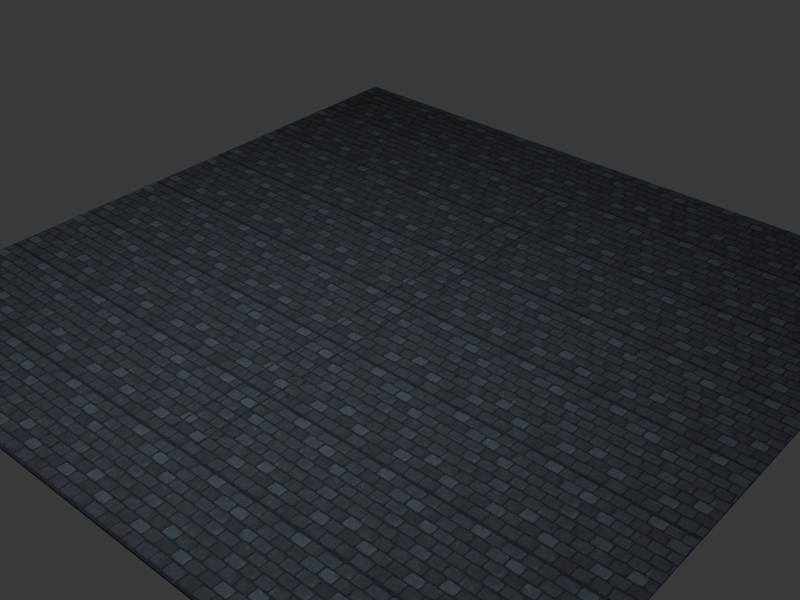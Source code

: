 # Source: env-ground-a.blend  (saved by Blender 5.2.44; exported with 4.5.12 LTS)
import bpy
from mathutils import Matrix  # noqa: F401  (used for matrix-valued properties, if any)

bpy.ops.wm.read_factory_settings(use_empty=True)
scene = bpy.context.scene
scene.name = 'Scene'

# ---- collections
col_00_guides = bpy.data.collections.new('00_GUIDES'); scene.collection.children.link(col_00_guides)
col_10_render = bpy.data.collections.new('10_RENDER'); scene.collection.children.link(col_10_render)
col_20_collision = bpy.data.collections.new('20_COLLISION'); scene.collection.children.link(col_20_collision)
col_30_sockets = bpy.data.collections.new('30_SOCKETS'); scene.collection.children.link(col_30_sockets)
col_90_review = bpy.data.collections.new('90_REVIEW'); scene.collection.children.link(col_90_review)

# ---- images (referenced by path relative to the original .blend; pixels are not part of the script)
import os
ASSET_DIR = os.environ.get("B2B_ASSET_DIR", "")  # directory of the original .blend (textures are referenced by path, not embedded)
HERE = os.path.dirname(os.path.abspath(__file__))  # packed textures are extracted next to this script under _unpacked/

def load_image(name, relpath, width, height, colorspace="sRGB"):
    """Load a texture the original file referenced (path relative to the .blend, or extracted next to this script)."""
    p = next((c for c in (os.path.join(HERE, relpath), os.path.join(ASSET_DIR, relpath)) if relpath and os.path.exists(c)), "")
    if p:
        img = bpy.data.images.load(p, check_existing=True)
        img.name = name
    else:  # same state as the original file: an image datablock whose file is absent (Cycles renders it pink)
        img = bpy.data.images.new(name, width, height)
        img.source = "FILE"
        img.filepath = "//" + (relpath or name)
    img.colorspace_settings.name = colorspace
    return img
img_tex_plaster_cobble = load_image('TEX_Plaster_Cobble', '_unpacked/TEX_Plaster_Cobble.9f4b30e7.png', 1024, 1024, 'sRGB')

# ---- materials (node trees are filled in below, after node groups)
mat_mat_plaster = bpy.data.materials.new('MAT_Plaster')
mat_mat_plaster.use_backface_culling = True

# ---- material node trees
mat_mat_plaster.use_nodes = True; mat_mat_plaster.node_tree.nodes.clear()
_N = mat_mat_plaster.node_tree.nodes; _L = mat_mat_plaster.node_tree.links
n0 = _N.new('ShaderNodeBsdfPrincipled'); n0.name = 'Principled BSDF'; n0.location = (-200, 100)
n0.inputs[2].default_value = 0.9
n0.inputs[10].default_value = 0.005
n1 = _N.new('ShaderNodeOutputMaterial'); n1.name = 'Material Output'; n1.location = (200, 100)
n2 = _N.new('ShaderNodeTexImage'); n2.name = 'TEX_Plaster_Cobble'; n2.location = (0, 0)
n2.image = img_tex_plaster_cobble
n3 = _N.new('ShaderNodeMix'); n3.name = 'Rubble_AlbedoTint'; n3.location = (0, 0)
n3.data_type = 'RGBA'
n3.blend_type = 'MULTIPLY'
n3.inputs[0].default_value = 1.0
n3.inputs[7].default_value = (0.8, 0.9, 1.0, 1.0)
_L.new(n0.outputs[0], n1.inputs[0])
_L.new(n2.outputs[0], n3.inputs[6])
_L.new(n3.outputs[2], n0.inputs[0])
n1.is_active_output = True

# ---- world
world_review_world = bpy.data.worlds.new('REVIEW_World'); scene.world = world_review_world
world_review_world.use_nodes = True; world_review_world.node_tree.nodes.clear()
_N = world_review_world.node_tree.nodes; _L = world_review_world.node_tree.links
n0 = _N.new('ShaderNodeBackground'); n0.name = 'Background'; n0.location = (-200, 100)
n0.inputs[0].default_value = (0.05, 0.05, 0.05, 1.0)
n1 = _N.new('ShaderNodeOutputWorld'); n1.name = 'World Output'; n1.location = (200, 100)
_L.new(n0.outputs[0], n1.inputs[0])
n1.is_active_output = True
world_review_world.color = (0.15, 0.18, 0.25)

# ---- cameras
cam_review_ground_camera = bpy.data.cameras.new('REVIEW_Ground_camera')

# ---- lights
light_review_softbox_light = bpy.data.lights.new('REVIEW_Softbox_light', 'AREA')
light_review_softbox_light.energy = 2200.0
light_review_softbox_light.shape = 'DISK'
light_review_softbox_light.size = 20.0
light_review_softbox_light.size_y = 1.0

# ---- meshes
me_guide_calibration_mesh = bpy.data.meshes.new('GUIDE_Calibration_mesh')
me_guide_calibration_mesh.from_pydata([(2.143e-17, 0.0, 0.0), (1.98e-17, 8.201e-18, 0.0), (1.515e-17, 1.515e-17, 0.0), (8.201e-18, 1.98e-17, 0.0), (1.312e-33, 2.143e-17, 0.0), (-8.201e-18, 1.98e-17, 0.0), (-1.515e-17, 1.515e-17, 0.0), (-1.98e-17, 8.201e-18, 0.0), (-2.143e-17, 2.625e-33, 0.0), (-1.98e-17, -8.201e-18, 0.0), (-1.515e-17, -1.515e-17, 0.0), (-8.201e-18, -1.98e-17, 0.0), (-3.937e-33, -2.143e-17, 0.0), (8.201e-18, -1.98e-17, 0.0), (1.515e-17, -1.515e-17, 0.0), (1.98e-17, -8.201e-18, 0.0), (0.09059, 0.0, 0.01193), (0.08369, 0.03467, 0.01193), (0.06405, 0.06405, 0.01193), (0.03467, 0.08369, 0.01193), (5.547e-18, 0.09059, 0.01193), (-0.03467, 0.08369, 0.01193), (-0.06405, 0.06405, 0.01193), (-0.08369, 0.03467, 0.01193), (-0.09059, 1.109e-17, 0.01193), (-0.08369, -0.03467, 0.01193), (-0.06405, -0.06405, 0.01193), (-0.03467, -0.08369, 0.01193), (-1.664e-17, -0.09059, 0.01193), (0.03467, -0.08369, 0.01193), (0.06405, -0.06405, 0.01193), (0.08369, -0.03467, 0.01193), (0.175, 0.0, 0.04689), (0.1617, 0.06697, 0.04689), (0.1237, 0.1237, 0.04689), (0.06697, 0.1617, 0.04689), (1.072e-17, 0.175, 0.04689), (-0.06697, 0.1617, 0.04689), (-0.1237, 0.1237, 0.04689), (-0.1617, 0.06697, 0.04689), (-0.175, 2.143e-17, 0.04689), (-0.1617, -0.06697, 0.04689), (-0.1237, -0.1237, 0.04689), (-0.06697, -0.1617, 0.04689), (-3.215e-17, -0.175, 0.04689), (0.06697, -0.1617, 0.04689), (0.1237, -0.1237, 0.04689), (0.1617, -0.06697, 0.04689), (0.2475, 0.0, 0.1025), (0.2286, 0.09471, 0.1025), (0.175, 0.175, 0.1025), (0.09471, 0.2286, 0.1025), (1.515e-17, 0.2475, 0.1025), (-0.09471, 0.2286, 0.1025), (-0.175, 0.175, 0.1025), (-0.2286, 0.09471, 0.1025), (-0.2475, 3.031e-17, 0.1025), (-0.2286, -0.09471, 0.1025), (-0.175, -0.175, 0.1025), (-0.09471, -0.2286, 0.1025), (-4.546e-17, -0.2475, 0.1025), (0.09471, -0.2286, 0.1025), (0.175, -0.175, 0.1025), (0.2286, -0.09471, 0.1025), (0.3031, 0.0, 0.175), (0.28, 0.116, 0.175), (0.2143, 0.2143, 0.175), (0.116, 0.28, 0.175), (1.856e-17, 0.3031, 0.175), (-0.116, 0.28, 0.175), (-0.2143, 0.2143, 0.175), (-0.28, 0.116, 0.175), (-0.3031, 3.712e-17, 0.175), (-0.28, -0.116, 0.175), (-0.2143, -0.2143, 0.175), (-0.116, -0.28, 0.175), (-5.568e-17, -0.3031, 0.175), (0.116, -0.28, 0.175), (0.2143, -0.2143, 0.175), (0.28, -0.116, 0.175), (0.3381, 0.0, 0.2594), (0.3123, 0.1294, 0.2594), (0.2391, 0.2391, 0.2594), (0.1294, 0.3123, 0.2594), (2.07e-17, 0.3381, 0.2594), (-0.1294, 0.3123, 0.2594), (-0.2391, 0.2391, 0.2594), (-0.3123, 0.1294, 0.2594), (-0.3381, 4.14e-17, 0.2594), (-0.3123, -0.1294, 0.2594), (-0.2391, -0.2391, 0.2594), (-0.1294, -0.3123, 0.2594), (-6.21e-17, -0.3381, 0.2594), (0.1294, -0.3123, 0.2594), (0.2391, -0.2391, 0.2594), (0.3123, -0.1294, 0.2594), (0.35, 0.0, 0.35), (0.3234, 0.1339, 0.35), (0.2475, 0.2475, 0.35), (0.1339, 0.3234, 0.35), (2.143e-17, 0.35, 0.35), (-0.1339, 0.3234, 0.35), (-0.2475, 0.2475, 0.35), (-0.3234, 0.1339, 0.35), (-0.35, 4.286e-17, 0.35), (-0.3234, -0.1339, 0.35), (-0.2475, -0.2475, 0.35), (-0.1339, -0.3234, 0.35), (-6.429e-17, -0.35, 0.35), (0.1339, -0.3234, 0.35), (0.2475, -0.2475, 0.35), (0.3234, -0.1339, 0.35), (0.35, 0.0, 1.35), (0.3234, 0.1339, 1.35), (0.2475, 0.2475, 1.35), (0.1339, 0.3234, 1.35), (2.143e-17, 0.35, 1.35), (-0.1339, 0.3234, 1.35), (-0.2475, 0.2475, 1.35), (-0.3234, 0.1339, 1.35), (-0.35, 4.286e-17, 1.35), (-0.3234, -0.1339, 1.35), (-0.2475, -0.2475, 1.35), (-0.1339, -0.3234, 1.35), (-6.429e-17, -0.35, 1.35), (0.1339, -0.3234, 1.35), (0.2475, -0.2475, 1.35), (0.3234, -0.1339, 1.35), (0.3381, 0.0, 1.441), (0.3123, 0.1294, 1.441), (0.2391, 0.2391, 1.441), (0.1294, 0.3123, 1.441), (2.07e-17, 0.3381, 1.441), (-0.1294, 0.3123, 1.441), (-0.2391, 0.2391, 1.441), (-0.3123, 0.1294, 1.441), (-0.3381, 4.14e-17, 1.441), (-0.3123, -0.1294, 1.441), (-0.2391, -0.2391, 1.441), (-0.1294, -0.3123, 1.441), (-6.21e-17, -0.3381, 1.441), (0.1294, -0.3123, 1.441), (0.2391, -0.2391, 1.441), (0.3123, -0.1294, 1.441), (0.3031, 0.0, 1.525), (0.28, 0.116, 1.525), (0.2143, 0.2143, 1.525), (0.116, 0.28, 1.525), (1.856e-17, 0.3031, 1.525), (-0.116, 0.28, 1.525), (-0.2143, 0.2143, 1.525), (-0.28, 0.116, 1.525), (-0.3031, 3.712e-17, 1.525), (-0.28, -0.116, 1.525), (-0.2143, -0.2143, 1.525), (-0.116, -0.28, 1.525), (-5.568e-17, -0.3031, 1.525), (0.116, -0.28, 1.525), (0.2143, -0.2143, 1.525), (0.28, -0.116, 1.525), (0.2475, 0.0, 1.597), (0.2286, 0.09471, 1.597), (0.175, 0.175, 1.597), (0.09471, 0.2286, 1.597), (1.515e-17, 0.2475, 1.597), (-0.09471, 0.2286, 1.597), (-0.175, 0.175, 1.597), (-0.2286, 0.09471, 1.597), (-0.2475, 3.031e-17, 1.597), (-0.2286, -0.09471, 1.597), (-0.175, -0.175, 1.597), (-0.09471, -0.2286, 1.597), (-4.546e-17, -0.2475, 1.597), (0.09471, -0.2286, 1.597), (0.175, -0.175, 1.597), (0.2286, -0.09471, 1.597), (0.175, 0.0, 1.653), (0.1617, 0.06697, 1.653), (0.1237, 0.1237, 1.653), (0.06697, 0.1617, 1.653), (1.072e-17, 0.175, 1.653), (-0.06697, 0.1617, 1.653), (-0.1237, 0.1237, 1.653), (-0.1617, 0.06697, 1.653), (-0.175, 2.143e-17, 1.653), (-0.1617, -0.06697, 1.653), (-0.1237, -0.1237, 1.653), (-0.06697, -0.1617, 1.653), (-3.215e-17, -0.175, 1.653), (0.06697, -0.1617, 1.653), (0.1237, -0.1237, 1.653), (0.1617, -0.06697, 1.653), (0.09059, 0.0, 1.688), (0.08369, 0.03467, 1.688), (0.06405, 0.06405, 1.688), (0.03467, 0.08369, 1.688), (5.547e-18, 0.09059, 1.688), (-0.03467, 0.08369, 1.688), (-0.06405, 0.06405, 1.688), (-0.08369, 0.03467, 1.688), (-0.09059, 1.109e-17, 1.688), (-0.08369, -0.03467, 1.688), (-0.06405, -0.06405, 1.688), (-0.03467, -0.08369, 1.688), (-1.664e-17, -0.09059, 1.688), (0.03467, -0.08369, 1.688), (0.06405, -0.06405, 1.688), (0.08369, -0.03467, 1.688), (2.143e-17, 0.0, 1.7), (1.98e-17, 8.201e-18, 1.7), (1.515e-17, 1.515e-17, 1.7), (8.201e-18, 1.98e-17, 1.7), (1.312e-33, 2.143e-17, 1.7), (-8.201e-18, 1.98e-17, 1.7), (-1.515e-17, 1.515e-17, 1.7), (-1.98e-17, 8.201e-18, 1.7), (-2.143e-17, 2.625e-33, 1.7), (-1.98e-17, -8.201e-18, 1.7), (-1.515e-17, -1.515e-17, 1.7), (-8.201e-18, -1.98e-17, 1.7), (-3.937e-33, -2.143e-17, 1.7), (8.201e-18, -1.98e-17, 1.7), (1.515e-17, -1.515e-17, 1.7), (1.98e-17, -8.201e-18, 1.7)], [], [(0, 1, 17, 16), (1, 2, 18, 17), (2, 3, 19, 18), (3, 4, 20, 19), (4, 5, 21, 20), (5, 6, 22, 21), (6, 7, 23, 22), (7, 8, 24, 23), (8, 9, 25, 24), (9, 10, 26, 25), (10, 11, 27, 26), (11, 12, 28, 27), (12, 13, 29, 28), (13, 14, 30, 29), (14, 15, 31, 30), (15, 0, 16, 31), (16, 17, 33, 32), (17, 18, 34, 33), (18, 19, 35, 34), (19, 20, 36, 35), (20, 21, 37, 36), (21, 22, 38, 37), (22, 23, 39, 38), (23, 24, 40, 39), (24, 25, 41, 40), (25, 26, 42, 41), (26, 27, 43, 42), (27, 28, 44, 43), (28, 29, 45, 44), (29, 30, 46, 45), (30, 31, 47, 46), (31, 16, 32, 47), (32, 33, 49, 48), (33, 34, 50, 49), (34, 35, 51, 50), (35, 36, 52, 51), (36, 37, 53, 52), (37, 38, 54, 53), (38, 39, 55, 54), (39, 40, 56, 55), (40, 41, 57, 56), (41, 42, 58, 57), (42, 43, 59, 58), (43, 44, 60, 59), (44, 45, 61, 60), (45, 46, 62, 61), (46, 47, 63, 62), (47, 32, 48, 63), (48, 49, 65, 64), (49, 50, 66, 65), (50, 51, 67, 66), (51, 52, 68, 67), (52, 53, 69, 68), (53, 54, 70, 69), (54, 55, 71, 70), (55, 56, 72, 71), (56, 57, 73, 72), (57, 58, 74, 73), (58, 59, 75, 74), (59, 60, 76, 75), (60, 61, 77, 76), (61, 62, 78, 77), (62, 63, 79, 78), (63, 48, 64, 79), (64, 65, 81, 80), (65, 66, 82, 81), (66, 67, 83, 82), (67, 68, 84, 83), (68, 69, 85, 84), (69, 70, 86, 85), (70, 71, 87, 86), (71, 72, 88, 87), (72, 73, 89, 88), (73, 74, 90, 89), (74, 75, 91, 90), (75, 76, 92, 91), (76, 77, 93, 92), (77, 78, 94, 93), (78, 79, 95, 94), (79, 64, 80, 95), (80, 81, 97, 96), (81, 82, 98, 97), (82, 83, 99, 98), (83, 84, 100, 99), (84, 85, 101, 100), (85, 86, 102, 101), (86, 87, 103, 102), (87, 88, 104, 103), (88, 89, 105, 104), (89, 90, 106, 105), (90, 91, 107, 106), (91, 92, 108, 107), (92, 93, 109, 108), (93, 94, 110, 109), (94, 95, 111, 110), (95, 80, 96, 111), (96, 97, 113, 112), (97, 98, 114, 113), (98, 99, 115, 114), (99, 100, 116, 115), (100, 101, 117, 116), (101, 102, 118, 117), (102, 103, 119, 118), (103, 104, 120, 119), (104, 105, 121, 120), (105, 106, 122, 121), (106, 107, 123, 122), (107, 108, 124, 123), (108, 109, 125, 124), (109, 110, 126, 125), (110, 111, 127, 126), (111, 96, 112, 127), (112, 113, 129, 128), (113, 114, 130, 129), (114, 115, 131, 130), (115, 116, 132, 131), (116, 117, 133, 132), (117, 118, 134, 133), (118, 119, 135, 134), (119, 120, 136, 135), (120, 121, 137, 136), (121, 122, 138, 137), (122, 123, 139, 138), (123, 124, 140, 139), (124, 125, 141, 140), (125, 126, 142, 141), (126, 127, 143, 142), (127, 112, 128, 143), (128, 129, 145, 144), (129, 130, 146, 145), (130, 131, 147, 146), (131, 132, 148, 147), (132, 133, 149, 148), (133, 134, 150, 149), (134, 135, 151, 150), (135, 136, 152, 151), (136, 137, 153, 152), (137, 138, 154, 153), (138, 139, 155, 154), (139, 140, 156, 155), (140, 141, 157, 156), (141, 142, 158, 157), (142, 143, 159, 158), (143, 128, 144, 159), (144, 145, 161, 160), (145, 146, 162, 161), (146, 147, 163, 162), (147, 148, 164, 163), (148, 149, 165, 164), (149, 150, 166, 165), (150, 151, 167, 166), (151, 152, 168, 167), (152, 153, 169, 168), (153, 154, 170, 169), (154, 155, 171, 170), (155, 156, 172, 171), (156, 157, 173, 172), (157, 158, 174, 173), (158, 159, 175, 174), (159, 144, 160, 175), (160, 161, 177, 176), (161, 162, 178, 177), (162, 163, 179, 178), (163, 164, 180, 179), (164, 165, 181, 180), (165, 166, 182, 181), (166, 167, 183, 182), (167, 168, 184, 183), (168, 169, 185, 184), (169, 170, 186, 185), (170, 171, 187, 186), (171, 172, 188, 187), (172, 173, 189, 188), (173, 174, 190, 189), (174, 175, 191, 190), (175, 160, 176, 191), (176, 177, 193, 192), (177, 178, 194, 193), (178, 179, 195, 194), (179, 180, 196, 195), (180, 181, 197, 196), (181, 182, 198, 197), (182, 183, 199, 198), (183, 184, 200, 199), (184, 185, 201, 200), (185, 186, 202, 201), (186, 187, 203, 202), (187, 188, 204, 203), (188, 189, 205, 204), (189, 190, 206, 205), (190, 191, 207, 206), (191, 176, 192, 207), (192, 193, 209, 208), (193, 194, 210, 209), (194, 195, 211, 210), (195, 196, 212, 211), (196, 197, 213, 212), (197, 198, 214, 213), (198, 199, 215, 214), (199, 200, 216, 215), (200, 201, 217, 216), (201, 202, 218, 217), (202, 203, 219, 218), (203, 204, 220, 219), (204, 205, 221, 220), (205, 206, 222, 221), (206, 207, 223, 222), (207, 192, 208, 223)])
me_guide_calibration_mesh.update()
me_vis_cobble_field_mesh = bpy.data.meshes.new('VIS_cobble_field_mesh')
me_vis_cobble_field_mesh.from_pydata([(-13.9, -13.9, -0.072), (13.9, -13.9, -0.072), (-13.9, 13.9, -0.072), (13.9, 13.9, -0.072), (-13.9, -13.9, -0.002), (13.9, -13.9, -0.002), (-13.9, 13.9, -0.002), (13.9, 13.9, -0.002)], [], [(0, 2, 3, 1), (4, 5, 7, 6), (0, 1, 5, 4), (2, 6, 7, 3), (0, 4, 6, 2), (1, 3, 7, 5)])
_uv = me_vis_cobble_field_mesh.uv_layers.new(name='UV_Atlas')
_uv.uv.foreach_set('vector', [1.098e-07, 1.098e-07, 1.098e-07, 8.0, 8.0, 8.0, 8.0, 1.098e-07, 1.098e-07, 1.098e-07, 8.0, 1.098e-07, 8.0, 8.0, 1.098e-07, 8.0, 1.098e-07, 1.098e-07, 8.0, 1.098e-07, 8.0, 1.098e-07, 1.098e-07, 1.098e-07, 1.098e-07, 8.0, 1.098e-07, 8.0, 8.0, 8.0, 8.0, 8.0, 1.098e-07, 1.098e-07, 1.098e-07, 1.098e-07, 1.098e-07, 8.0, 1.098e-07, 8.0, 8.0, 1.098e-07, 8.0, 8.0, 8.0, 8.0, 8.0, 1.098e-07])
me_vis_cobble_field_mesh.materials.append(mat_mat_plaster)
me_vis_cobble_field_mesh.update()
me_vis_tram_scars_mesh = bpy.data.meshes.new('VIS_tram_scars_mesh')
me_vis_tram_scars_mesh.from_pydata([(-0.635, -10.0, -0.001), (-0.565, -10.0, -0.001), (-0.565, 10.0, -0.001), (-0.635, 10.0, -0.001), (0.565, -10.0, -0.001), (0.635, -10.0, -0.001), (0.635, 10.0, -0.001), (0.565, 10.0, -0.001)], [], [(0, 1, 2, 3), (4, 5, 6, 7)])
_uv = me_vis_tram_scars_mesh.uv_layers.new(name='UV_Atlas')
_uv.uv.foreach_set('vector', [0.0, 0.998, 0.0, 0.998, 5.755, 0.998, 5.755, 0.998, 0.0, 0.998, 0.0, 0.998, 5.755, 0.998, 5.755, 0.998])
me_vis_tram_scars_mesh.materials.append(mat_mat_plaster)
me_vis_tram_scars_mesh.update()
me_col_ground_mesh = bpy.data.meshes.new('COL_ground_mesh')
me_col_ground_mesh.from_pydata([(-13.9, -13.9, -0.5), (-13.9, -13.9, 0.0), (-13.9, 13.9, -0.5), (-13.9, 13.9, 0.0), (13.9, -13.9, -0.5), (13.9, -13.9, 0.0), (13.9, 13.9, -0.5), (13.9, 13.9, 0.0)], [], [(0, 1, 3, 2), (2, 3, 7, 6), (6, 7, 5, 4), (4, 5, 1, 0), (2, 6, 4, 0), (7, 3, 1, 5)])
_uv = me_col_ground_mesh.uv_layers.new(name='UVMap')
_uv.uv.foreach_set('vector', [0.375, 0.0, 0.625, 0.0, 0.625, 0.25, 0.375, 0.25, 0.375, 0.25, 0.625, 0.25, 0.625, 0.5, 0.375, 0.5, 0.375, 0.5, 0.625, 0.5, 0.625, 0.75, 0.375, 0.75, 0.375, 0.75, 0.625, 0.75, 0.625, 1.0, 0.375, 1.0, 0.125, 0.5, 0.375, 0.5, 0.375, 0.75, 0.125, 0.75, 0.625, 0.5, 0.875, 0.5, 0.875, 0.75, 0.625, 0.75])
me_col_ground_mesh.update()

# ---- objects
ob_guide_calibration = bpy.data.objects.new('GUIDE_Calibration', me_guide_calibration_mesh)
ob_env_ground_a = bpy.data.objects.new('env-ground-a', None)
ob_vis_cobble_field = bpy.data.objects.new('VIS_cobble_field', me_vis_cobble_field_mesh)
ob_vis_tram_scars = bpy.data.objects.new('VIS_tram_scars', me_vis_tram_scars_mesh)
ob_col_ground = bpy.data.objects.new('COL_ground', me_col_ground_mesh)
ob_review_ground = bpy.data.objects.new('REVIEW_Ground', cam_review_ground_camera)
ob_review_softbox = bpy.data.objects.new('REVIEW_Softbox', light_review_softbox_light)

# ---- transforms, parenting, visibility, modifiers, constraints
ob_guide_calibration.location = (-15.0, 0.0, 0.0)
ob_guide_calibration.hide_render = True
ob_env_ground_a.location = (0.0, 0.0, 0.0)
ob_vis_cobble_field.parent = ob_env_ground_a
ob_vis_cobble_field.location = (0.0, 0.0, 0.0)
ob_vis_tram_scars.parent = ob_env_ground_a
ob_vis_tram_scars.location = (0.0, 0.0, 0.0)
ob_col_ground.parent = ob_env_ground_a
ob_col_ground.location = (0.0, 0.0, 0.0)
ob_col_ground.hide_render = True
ob_col_ground.display_type = 'WIRE'
ob_review_ground.location = (22.0, -25.0, 22.0)
ob_review_ground.rotation_euler = (0.987, -6.94e-09, 0.7217)
ob_review_softbox.location = (0.0, -7.0, 20.0)

# ---- collection membership
col_00_guides.objects.link(ob_guide_calibration)
col_10_render.objects.link(ob_env_ground_a)
col_10_render.objects.link(ob_vis_cobble_field)
col_10_render.objects.link(ob_vis_tram_scars)
col_20_collision.objects.link(ob_col_ground)
col_90_review.objects.link(ob_review_ground)
col_90_review.objects.link(ob_review_softbox)

# ---- scene / render settings (as saved in the file)
scene.camera = ob_review_ground
scene.frame_start = 1; scene.frame_end = 250; scene.frame_set(1)
scene.render.engine = 'CYCLES'
scene.render.resolution_x = 960
scene.render.resolution_y = 720
scene.render.bake_bias = 0.0
scene.render.bake_samples = 0
scene.render.compositor_device = 'GPU'
scene.cycles.samples = 16
scene.eevee.use_volume_custom_range = False
scene.eevee.fast_gi_thickness_near = 0.1
scene.eevee.fast_gi_thickness_far = 0.0
scene.eevee.ray_tracing_options.screen_trace_thickness = 0.1
bpy.context.view_layer.update()
